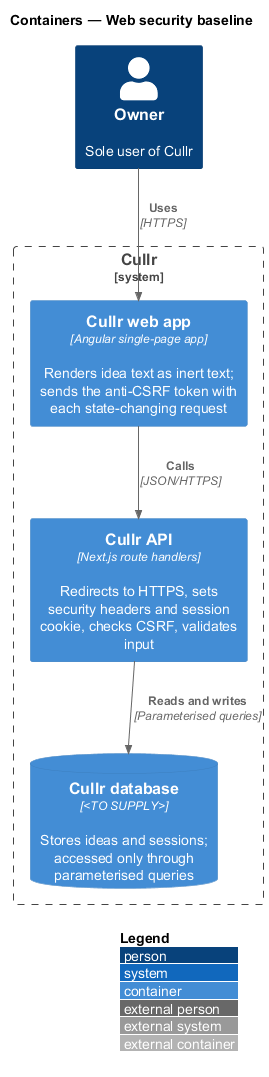

The diagram above was rendered by PlantUML. Its source (embedded in the PNG):
@startuml
!include <C4/C4_Container>
LAYOUT_WITH_LEGEND()
title Containers — Web security baseline

Person(owner, "Owner", "Sole user of Cullr")
System_Boundary(cullr, "Cullr") {
  Container(spa, "Cullr web app", "Angular single-page app", "Renders idea text as inert text; sends the anti-CSRF token with each state-changing request")
  Container(api, "Cullr API", "Next.js route handlers", "Redirects to HTTPS, sets security headers and session cookie, checks CSRF, validates input")
  ContainerDb(db, "Cullr database", "<TO SUPPLY>", "Stores ideas and sessions; accessed only through parameterised queries")
}
Rel(owner, spa, "Uses", "HTTPS")
Rel(spa, api, "Calls", "JSON/HTTPS")
Rel(api, db, "Reads and writes", "Parameterised queries")
@enduml